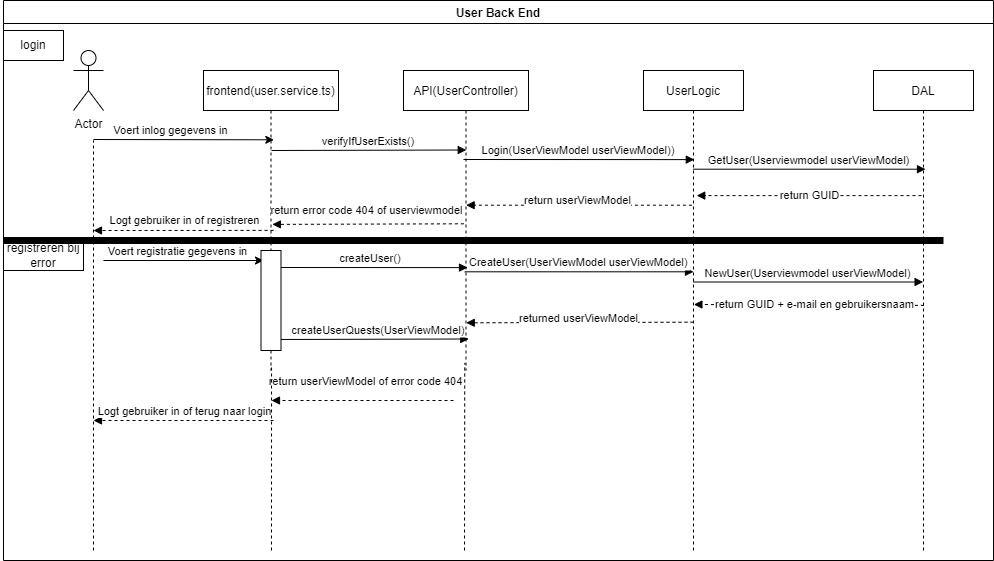

The diagram above was exported from draw.io. Its source (the exported page's mxGraphModel, read from the mxfile embedded in the PNG):
<mxGraphModel dx="1038" dy="649" grid="1" gridSize="10" guides="1" tooltips="1" connect="1" arrows="1" fold="1" page="1" pageScale="1" pageWidth="850" pageHeight="1100" background="none" math="0" shadow="0">
  <root>
    <mxCell id="0" />
    <mxCell id="1" parent="0" />
    <mxCell id="e9hI3mKSI0zuUvaYzn_2-39" value="User Back End" style="swimlane;" parent="1" vertex="1">
      <mxGeometry x="10" y="20" width="990" height="560" as="geometry">
        <mxRectangle x="10" y="20" width="130" height="23" as="alternateBounds" />
      </mxGeometry>
    </mxCell>
    <mxCell id="e9hI3mKSI0zuUvaYzn_2-60" value="createUserQuests(UserViewModel)" style="verticalAlign=bottom;endArrow=block;shadow=0;strokeWidth=1;entryX=0.522;entryY=0.895;entryDx=0;entryDy=0;entryPerimeter=0;" parent="e9hI3mKSI0zuUvaYzn_2-39" target="3nuBFxr9cyL0pnOWT2aG-5" edge="1">
      <mxGeometry x="0.0895" relative="1" as="geometry">
        <mxPoint x="268" y="339" as="sourcePoint" />
        <mxPoint x="433" y="339" as="targetPoint" />
        <mxPoint as="offset" />
      </mxGeometry>
    </mxCell>
    <mxCell id="e9hI3mKSI0zuUvaYzn_2-21" value="createUser()" style="verticalAlign=bottom;endArrow=block;shadow=0;strokeWidth=1;entryX=0.512;entryY=0.657;entryDx=0;entryDy=0;entryPerimeter=0;" parent="e9hI3mKSI0zuUvaYzn_2-39" target="3nuBFxr9cyL0pnOWT2aG-5" edge="1">
      <mxGeometry relative="1" as="geometry">
        <mxPoint x="270" y="267" as="sourcePoint" />
        <mxPoint x="433" y="267" as="targetPoint" />
      </mxGeometry>
    </mxCell>
    <mxCell id="e9hI3mKSI0zuUvaYzn_2-40" value="login" style="rounded=0;whiteSpace=wrap;html=1;" parent="e9hI3mKSI0zuUvaYzn_2-39" vertex="1">
      <mxGeometry y="30" width="60" height="30" as="geometry" />
    </mxCell>
    <mxCell id="3nuBFxr9cyL0pnOWT2aG-1" value="frontend(user.service.ts)" style="shape=umlLifeline;perimeter=lifelinePerimeter;container=1;collapsible=0;recursiveResize=0;rounded=0;shadow=0;strokeWidth=1;" parent="e9hI3mKSI0zuUvaYzn_2-39" vertex="1">
      <mxGeometry x="200" y="70" width="135" height="300" as="geometry" />
    </mxCell>
    <mxCell id="e9hI3mKSI0zuUvaYzn_2-28" value="" style="endArrow=classic;html=1;rounded=0;" parent="3nuBFxr9cyL0pnOWT2aG-1" edge="1">
      <mxGeometry width="50" height="50" relative="1" as="geometry">
        <mxPoint x="-100" y="190" as="sourcePoint" />
        <mxPoint x="60" y="190" as="targetPoint" />
      </mxGeometry>
    </mxCell>
    <mxCell id="e9hI3mKSI0zuUvaYzn_2-29" value="Voert registratie gegevens in" style="edgeLabel;html=1;align=center;verticalAlign=middle;resizable=0;points=[];" parent="e9hI3mKSI0zuUvaYzn_2-28" vertex="1" connectable="0">
      <mxGeometry x="-0.4514" y="-2" relative="1" as="geometry">
        <mxPoint x="29" y="-12" as="offset" />
      </mxGeometry>
    </mxCell>
    <mxCell id="e9hI3mKSI0zuUvaYzn_2-59" value="" style="rounded=0;whiteSpace=wrap;html=1;" parent="3nuBFxr9cyL0pnOWT2aG-1" vertex="1">
      <mxGeometry x="57.5" y="180" width="20" height="100" as="geometry" />
    </mxCell>
    <mxCell id="3nuBFxr9cyL0pnOWT2aG-5" value="API(UserController)" style="shape=umlLifeline;perimeter=lifelinePerimeter;container=1;collapsible=0;recursiveResize=0;rounded=0;shadow=0;strokeWidth=1;" parent="e9hI3mKSI0zuUvaYzn_2-39" vertex="1">
      <mxGeometry x="400" y="70" width="125" height="300" as="geometry" />
    </mxCell>
    <mxCell id="e9hI3mKSI0zuUvaYzn_2-15" value="Login(UserViewModel userViewModel))" style="verticalAlign=bottom;endArrow=block;shadow=0;strokeWidth=1;entryX=0.508;entryY=0.297;entryDx=0;entryDy=0;entryPerimeter=0;" parent="3nuBFxr9cyL0pnOWT2aG-5" target="e9hI3mKSI0zuUvaYzn_2-1" edge="1">
      <mxGeometry relative="1" as="geometry">
        <mxPoint x="60" y="89" as="sourcePoint" />
        <mxPoint x="281" y="89" as="targetPoint" />
      </mxGeometry>
    </mxCell>
    <mxCell id="e9hI3mKSI0zuUvaYzn_2-1" value="UserLogic" style="shape=umlLifeline;perimeter=lifelinePerimeter;container=1;collapsible=0;recursiveResize=0;rounded=0;shadow=0;strokeWidth=1;" parent="e9hI3mKSI0zuUvaYzn_2-39" vertex="1">
      <mxGeometry x="640" y="70" width="100" height="300" as="geometry" />
    </mxCell>
    <mxCell id="e9hI3mKSI0zuUvaYzn_2-3" value="DAL" style="shape=umlLifeline;perimeter=lifelinePerimeter;container=1;collapsible=0;recursiveResize=0;rounded=0;shadow=0;strokeWidth=1;" parent="e9hI3mKSI0zuUvaYzn_2-39" vertex="1">
      <mxGeometry x="870" y="70" width="100" height="300" as="geometry" />
    </mxCell>
    <mxCell id="e9hI3mKSI0zuUvaYzn_2-23" value="NewUser(Userviewmodel userViewModel)" style="verticalAlign=bottom;endArrow=block;shadow=0;strokeWidth=1;entryX=0.496;entryY=0.705;entryDx=0;entryDy=0;entryPerimeter=0;" parent="e9hI3mKSI0zuUvaYzn_2-39" source="e9hI3mKSI0zuUvaYzn_2-1" target="e9hI3mKSI0zuUvaYzn_2-3" edge="1">
      <mxGeometry relative="1" as="geometry">
        <mxPoint x="610" y="281.29999999999995" as="sourcePoint" />
        <mxPoint x="786.7" y="280.9" as="targetPoint" />
      </mxGeometry>
    </mxCell>
    <mxCell id="e9hI3mKSI0zuUvaYzn_2-17" value="" style="verticalAlign=bottom;endArrow=block;shadow=0;strokeWidth=1;exitX=0.48;exitY=0.417;exitDx=0;exitDy=0;exitPerimeter=0;dashed=1;entryX=0.532;entryY=0.417;entryDx=0;entryDy=0;entryPerimeter=0;" parent="e9hI3mKSI0zuUvaYzn_2-39" source="e9hI3mKSI0zuUvaYzn_2-3" target="e9hI3mKSI0zuUvaYzn_2-1" edge="1">
      <mxGeometry relative="1" as="geometry">
        <mxPoint x="881.1999999999998" y="195.10000000000002" as="sourcePoint" />
        <mxPoint x="659.3235294117646" y="195.10000000000002" as="targetPoint" />
      </mxGeometry>
    </mxCell>
    <mxCell id="e9hI3mKSI0zuUvaYzn_2-32" value="return GUID" style="edgeLabel;html=1;align=center;verticalAlign=middle;resizable=0;points=[];" parent="e9hI3mKSI0zuUvaYzn_2-17" vertex="1" connectable="0">
      <mxGeometry x="0.2236" y="-1" relative="1" as="geometry">
        <mxPoint x="25" as="offset" />
      </mxGeometry>
    </mxCell>
    <mxCell id="e9hI3mKSI0zuUvaYzn_2-18" value="" style="verticalAlign=bottom;endArrow=block;shadow=0;strokeWidth=1;exitX=0.484;exitY=0.449;exitDx=0;exitDy=0;exitPerimeter=0;dashed=1;entryX=0.501;entryY=0.449;entryDx=0;entryDy=0;entryPerimeter=0;" parent="e9hI3mKSI0zuUvaYzn_2-39" source="e9hI3mKSI0zuUvaYzn_2-1" target="3nuBFxr9cyL0pnOWT2aG-5" edge="1">
      <mxGeometry relative="1" as="geometry">
        <mxPoint x="662.1999999999998" y="204.70000000000005" as="sourcePoint" />
        <mxPoint x="441.82352941176464" y="204.70000000000005" as="targetPoint" />
      </mxGeometry>
    </mxCell>
    <mxCell id="e9hI3mKSI0zuUvaYzn_2-33" value="return userViewModel" style="edgeLabel;html=1;align=center;verticalAlign=middle;resizable=0;points=[];" parent="e9hI3mKSI0zuUvaYzn_2-18" vertex="1" connectable="0">
      <mxGeometry x="0.2259" y="1" relative="1" as="geometry">
        <mxPoint x="23" y="-6" as="offset" />
      </mxGeometry>
    </mxCell>
    <mxCell id="e9hI3mKSI0zuUvaYzn_2-22" value="CreateUser(UserViewModel userViewModel)" style="verticalAlign=bottom;endArrow=block;shadow=0;strokeWidth=1;exitX=0.49;exitY=0.671;exitDx=0;exitDy=0;exitPerimeter=0;entryX=0.5;entryY=0.671;entryDx=0;entryDy=0;entryPerimeter=0;" parent="e9hI3mKSI0zuUvaYzn_2-39" source="3nuBFxr9cyL0pnOWT2aG-5" target="e9hI3mKSI0zuUvaYzn_2-1" edge="1">
      <mxGeometry relative="1" as="geometry">
        <mxPoint x="474.99500000000006" y="270" as="sourcePoint" />
        <mxPoint x="642.95" y="270.9" as="targetPoint" />
      </mxGeometry>
    </mxCell>
    <mxCell id="e9hI3mKSI0zuUvaYzn_2-5" value="Actor" style="shape=umlActor;verticalLabelPosition=bottom;verticalAlign=top;html=1;outlineConnect=0;" parent="e9hI3mKSI0zuUvaYzn_2-39" vertex="1">
      <mxGeometry x="70" y="50" width="30" height="60" as="geometry" />
    </mxCell>
    <mxCell id="e9hI3mKSI0zuUvaYzn_2-10" value="" style="endArrow=none;dashed=1;html=1;rounded=0;" parent="e9hI3mKSI0zuUvaYzn_2-39" edge="1">
      <mxGeometry width="50" height="50" relative="1" as="geometry">
        <mxPoint x="90" y="370" as="sourcePoint" />
        <mxPoint x="90" y="140" as="targetPoint" />
      </mxGeometry>
    </mxCell>
    <mxCell id="e9hI3mKSI0zuUvaYzn_2-27" value="" style="verticalAlign=bottom;endArrow=block;shadow=0;strokeWidth=1;dashed=1;exitX=0.519;exitY=0.533;exitDx=0;exitDy=0;exitPerimeter=0;" parent="e9hI3mKSI0zuUvaYzn_2-39" source="3nuBFxr9cyL0pnOWT2aG-1" edge="1">
      <mxGeometry relative="1" as="geometry">
        <mxPoint x="260" y="230" as="sourcePoint" />
        <mxPoint x="90" y="230" as="targetPoint" />
      </mxGeometry>
    </mxCell>
    <mxCell id="e9hI3mKSI0zuUvaYzn_2-35" value="Logt gebruiker in of registreren" style="edgeLabel;html=1;align=center;verticalAlign=middle;resizable=0;points=[];" parent="e9hI3mKSI0zuUvaYzn_2-27" vertex="1" connectable="0">
      <mxGeometry x="0.598" y="-1" relative="1" as="geometry">
        <mxPoint x="54" y="-9" as="offset" />
      </mxGeometry>
    </mxCell>
    <mxCell id="e9hI3mKSI0zuUvaYzn_2-11" value="" style="endArrow=classic;html=1;rounded=0;entryX=0.521;entryY=0.231;entryDx=0;entryDy=0;entryPerimeter=0;" parent="e9hI3mKSI0zuUvaYzn_2-39" target="3nuBFxr9cyL0pnOWT2aG-1" edge="1">
      <mxGeometry width="50" height="50" relative="1" as="geometry">
        <mxPoint x="90" y="139" as="sourcePoint" />
        <mxPoint x="268" y="140" as="targetPoint" />
      </mxGeometry>
    </mxCell>
    <mxCell id="e9hI3mKSI0zuUvaYzn_2-12" value="Voert inlog gegevens in" style="edgeLabel;html=1;align=center;verticalAlign=middle;resizable=0;points=[];" parent="e9hI3mKSI0zuUvaYzn_2-11" vertex="1" connectable="0">
      <mxGeometry x="-0.4514" y="-2" relative="1" as="geometry">
        <mxPoint x="28" y="-12" as="offset" />
      </mxGeometry>
    </mxCell>
    <mxCell id="3nuBFxr9cyL0pnOWT2aG-8" value="verifyIfUserExists()" style="verticalAlign=bottom;endArrow=block;shadow=0;strokeWidth=1;entryX=0.502;entryY=0.265;entryDx=0;entryDy=0;entryPerimeter=0;" parent="e9hI3mKSI0zuUvaYzn_2-39" target="3nuBFxr9cyL0pnOWT2aG-5" edge="1">
      <mxGeometry relative="1" as="geometry">
        <mxPoint x="268" y="150" as="sourcePoint" />
        <mxPoint x="320" y="44" as="targetPoint" />
        <Array as="points" />
      </mxGeometry>
    </mxCell>
    <mxCell id="e9hI3mKSI0zuUvaYzn_2-16" value="GetUser(Userviewmodel userViewModel)" style="verticalAlign=bottom;endArrow=block;shadow=0;strokeWidth=1;entryX=0.52;entryY=0.329;entryDx=0;entryDy=0;entryPerimeter=0;" parent="e9hI3mKSI0zuUvaYzn_2-39" source="e9hI3mKSI0zuUvaYzn_2-1" target="e9hI3mKSI0zuUvaYzn_2-3" edge="1">
      <mxGeometry relative="1" as="geometry">
        <mxPoint x="657.3999999999999" y="168.10000000000002" as="sourcePoint" />
        <mxPoint x="882" y="169.5999999999999" as="targetPoint" />
      </mxGeometry>
    </mxCell>
    <mxCell id="e9hI3mKSI0zuUvaYzn_2-19" value="" style="verticalAlign=bottom;endArrow=block;shadow=0;strokeWidth=1;dashed=1;exitX=0.483;exitY=0.511;exitDx=0;exitDy=0;exitPerimeter=0;entryX=0.51;entryY=0.513;entryDx=0;entryDy=0;entryPerimeter=0;" parent="e9hI3mKSI0zuUvaYzn_2-39" source="3nuBFxr9cyL0pnOWT2aG-5" target="3nuBFxr9cyL0pnOWT2aG-1" edge="1">
      <mxGeometry relative="1" as="geometry">
        <mxPoint x="415" y="219.5" as="sourcePoint" />
        <mxPoint x="285" y="219.5" as="targetPoint" />
      </mxGeometry>
    </mxCell>
    <mxCell id="e9hI3mKSI0zuUvaYzn_2-34" value="return error code 404 of userviewmodel" style="edgeLabel;html=1;align=center;verticalAlign=middle;resizable=0;points=[];" parent="e9hI3mKSI0zuUvaYzn_2-19" vertex="1" connectable="0">
      <mxGeometry x="0.4717" y="-2" relative="1" as="geometry">
        <mxPoint x="43" y="-12" as="offset" />
      </mxGeometry>
    </mxCell>
    <mxCell id="e9hI3mKSI0zuUvaYzn_2-41" value="registreren bij error" style="rounded=0;whiteSpace=wrap;html=1;" parent="e9hI3mKSI0zuUvaYzn_2-39" vertex="1">
      <mxGeometry y="240" width="80" height="30" as="geometry" />
    </mxCell>
    <mxCell id="e9hI3mKSI0zuUvaYzn_2-42" value="" style="endArrow=none;html=1;rounded=0;strokeWidth=7;" parent="e9hI3mKSI0zuUvaYzn_2-39" edge="1">
      <mxGeometry width="50" height="50" relative="1" as="geometry">
        <mxPoint y="240" as="sourcePoint" />
        <mxPoint x="940" y="240" as="targetPoint" />
      </mxGeometry>
    </mxCell>
    <mxCell id="e9hI3mKSI0zuUvaYzn_2-43" value="" style="verticalAlign=bottom;endArrow=block;shadow=0;strokeWidth=1;exitX=0.504;exitY=0.783;exitDx=0;exitDy=0;exitPerimeter=0;dashed=1;entryX=0.504;entryY=0.78;entryDx=0;entryDy=0;entryPerimeter=0;" parent="e9hI3mKSI0zuUvaYzn_2-39" source="e9hI3mKSI0zuUvaYzn_2-3" target="e9hI3mKSI0zuUvaYzn_2-1" edge="1">
      <mxGeometry relative="1" as="geometry">
        <mxPoint x="878" y="310" as="sourcePoint" />
        <mxPoint x="640" y="305" as="targetPoint" />
      </mxGeometry>
    </mxCell>
    <mxCell id="e9hI3mKSI0zuUvaYzn_2-44" value="return GUID + e-mail en gebruikersnaam" style="edgeLabel;html=1;align=center;verticalAlign=middle;resizable=0;points=[];" parent="e9hI3mKSI0zuUvaYzn_2-43" vertex="1" connectable="0">
      <mxGeometry x="0.2236" y="-1" relative="1" as="geometry">
        <mxPoint x="31" as="offset" />
      </mxGeometry>
    </mxCell>
    <mxCell id="e9hI3mKSI0zuUvaYzn_2-45" value="" style="verticalAlign=bottom;endArrow=block;shadow=0;strokeWidth=1;exitX=0.5;exitY=0.839;exitDx=0;exitDy=0;exitPerimeter=0;dashed=1;entryX=0.502;entryY=0.841;entryDx=0;entryDy=0;entryPerimeter=0;" parent="e9hI3mKSI0zuUvaYzn_2-39" source="e9hI3mKSI0zuUvaYzn_2-1" target="3nuBFxr9cyL0pnOWT2aG-5" edge="1">
      <mxGeometry relative="1" as="geometry">
        <mxPoint x="648.4000000000001" y="214.70000000000005" as="sourcePoint" />
        <mxPoint x="442.625" y="214.70000000000005" as="targetPoint" />
      </mxGeometry>
    </mxCell>
    <mxCell id="e9hI3mKSI0zuUvaYzn_2-46" value="returned userViewModel" style="edgeLabel;html=1;align=center;verticalAlign=middle;resizable=0;points=[];" parent="e9hI3mKSI0zuUvaYzn_2-45" vertex="1" connectable="0">
      <mxGeometry x="0.2259" y="1" relative="1" as="geometry">
        <mxPoint x="23" y="-6" as="offset" />
      </mxGeometry>
    </mxCell>
    <mxCell id="e9hI3mKSI0zuUvaYzn_2-47" value="" style="verticalAlign=bottom;endArrow=block;shadow=0;strokeWidth=1;dashed=1;" parent="e9hI3mKSI0zuUvaYzn_2-39" edge="1">
      <mxGeometry relative="1" as="geometry">
        <mxPoint x="450" y="400" as="sourcePoint" />
        <mxPoint x="268" y="400" as="targetPoint" />
      </mxGeometry>
    </mxCell>
    <mxCell id="e9hI3mKSI0zuUvaYzn_2-48" value="return userViewModel of error code 404" style="edgeLabel;html=1;align=center;verticalAlign=middle;resizable=0;points=[];" parent="e9hI3mKSI0zuUvaYzn_2-47" vertex="1" connectable="0">
      <mxGeometry x="0.2259" y="1" relative="1" as="geometry">
        <mxPoint x="23" y="-21" as="offset" />
      </mxGeometry>
    </mxCell>
    <mxCell id="e9hI3mKSI0zuUvaYzn_2-53" value="" style="endArrow=none;dashed=1;html=1;strokeWidth=1;rounded=0;entryX=0.504;entryY=0.983;entryDx=0;entryDy=0;entryPerimeter=0;" parent="e9hI3mKSI0zuUvaYzn_2-39" target="3nuBFxr9cyL0pnOWT2aG-1" edge="1">
      <mxGeometry width="50" height="50" relative="1" as="geometry">
        <mxPoint x="268" y="550" as="sourcePoint" />
        <mxPoint x="290" y="410" as="targetPoint" />
      </mxGeometry>
    </mxCell>
    <mxCell id="e9hI3mKSI0zuUvaYzn_2-57" value="" style="endArrow=none;dashed=1;html=1;strokeWidth=1;rounded=0;" parent="e9hI3mKSI0zuUvaYzn_2-39" edge="1">
      <mxGeometry width="50" height="50" relative="1" as="geometry">
        <mxPoint x="90" y="550" as="sourcePoint" />
        <mxPoint x="90" y="370" as="targetPoint" />
      </mxGeometry>
    </mxCell>
    <mxCell id="e9hI3mKSI0zuUvaYzn_2-54" value="" style="endArrow=none;dashed=1;html=1;strokeWidth=1;rounded=0;entryX=0.49;entryY=0.975;entryDx=0;entryDy=0;entryPerimeter=0;" parent="1" target="3nuBFxr9cyL0pnOWT2aG-5" edge="1">
      <mxGeometry width="50" height="50" relative="1" as="geometry">
        <mxPoint x="471" y="570" as="sourcePoint" />
        <mxPoint x="446" y="390" as="targetPoint" />
      </mxGeometry>
    </mxCell>
    <mxCell id="e9hI3mKSI0zuUvaYzn_2-55" value="" style="endArrow=none;dashed=1;html=1;strokeWidth=1;rounded=0;entryX=0.5;entryY=0.999;entryDx=0;entryDy=0;entryPerimeter=0;" parent="1" target="e9hI3mKSI0zuUvaYzn_2-1" edge="1">
      <mxGeometry width="50" height="50" relative="1" as="geometry">
        <mxPoint x="700" y="570" as="sourcePoint" />
        <mxPoint x="451.25" y="392.5" as="targetPoint" />
      </mxGeometry>
    </mxCell>
    <mxCell id="e9hI3mKSI0zuUvaYzn_2-56" value="" style="endArrow=none;dashed=1;html=1;strokeWidth=1;rounded=0;entryX=0.5;entryY=1;entryDx=0;entryDy=0;entryPerimeter=0;" parent="1" target="e9hI3mKSI0zuUvaYzn_2-3" edge="1">
      <mxGeometry width="50" height="50" relative="1" as="geometry">
        <mxPoint x="930" y="570" as="sourcePoint" />
        <mxPoint x="660" y="399.70000000000005" as="targetPoint" />
      </mxGeometry>
    </mxCell>
    <mxCell id="e9hI3mKSI0zuUvaYzn_2-61" value="" style="verticalAlign=bottom;endArrow=block;shadow=0;strokeWidth=1;dashed=1;" parent="1" edge="1">
      <mxGeometry relative="1" as="geometry">
        <mxPoint x="280" y="440" as="sourcePoint" />
        <mxPoint x="100" y="440" as="targetPoint" />
      </mxGeometry>
    </mxCell>
    <mxCell id="e9hI3mKSI0zuUvaYzn_2-62" value="Logt gebruiker in of terug naar login" style="edgeLabel;html=1;align=center;verticalAlign=middle;resizable=0;points=[];" parent="e9hI3mKSI0zuUvaYzn_2-61" vertex="1" connectable="0">
      <mxGeometry x="0.2259" y="1" relative="1" as="geometry">
        <mxPoint x="20" y="-11" as="offset" />
      </mxGeometry>
    </mxCell>
  </root>
</mxGraphModel>